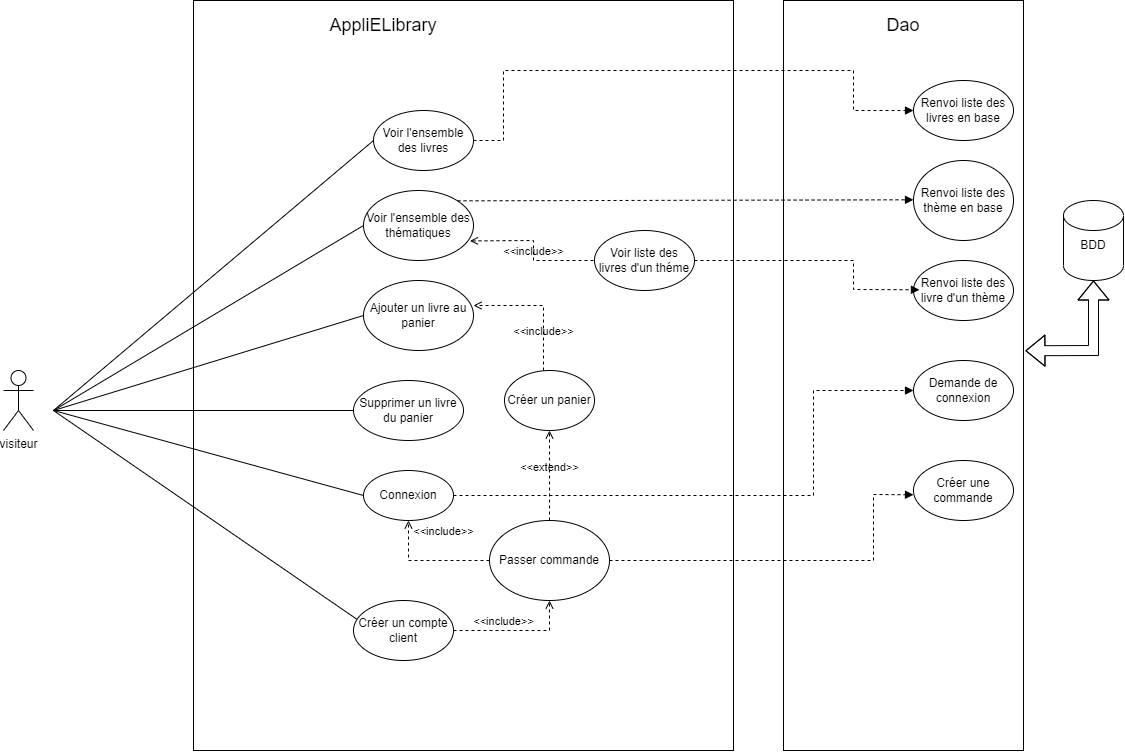

The diagram above was exported from draw.io. Its source (the exported page's mxGraphModel, read from the mxfile embedded in the PNG):
<mxGraphModel dx="2989" dy="1007" grid="1" gridSize="10" guides="1" tooltips="1" connect="1" arrows="1" fold="1" page="1" pageScale="1" pageWidth="1169" pageHeight="827" background="none" math="0" shadow="0">
  <root>
    <mxCell id="0" />
    <mxCell id="1" parent="0" />
    <mxCell id="QEKYdKZY92mn3KIsEOsg-37" value="" style="rounded=0;whiteSpace=wrap;html=1;" vertex="1" parent="1">
      <mxGeometry x="-350" y="10" width="240" height="750" as="geometry" />
    </mxCell>
    <mxCell id="QEKYdKZY92mn3KIsEOsg-36" value="" style="rounded=0;whiteSpace=wrap;html=1;" vertex="1" parent="1">
      <mxGeometry x="-940" y="10" width="540" height="750" as="geometry" />
    </mxCell>
    <mxCell id="YG-EFXbN9hCpRiFl6Nyf-1" value="visiteur" style="shape=umlActor;verticalLabelPosition=bottom;verticalAlign=top;html=1;outlineConnect=0;" vertex="1" parent="1">
      <mxGeometry x="-1130" y="380" width="30" height="60" as="geometry" />
    </mxCell>
    <mxCell id="YG-EFXbN9hCpRiFl6Nyf-4" value="Voir l'ensemble des livres" style="ellipse;whiteSpace=wrap;html=1;" vertex="1" parent="1">
      <mxGeometry x="-760" y="120" width="100" height="60" as="geometry" />
    </mxCell>
    <mxCell id="YG-EFXbN9hCpRiFl6Nyf-7" value="Voir l'ensemble des thématiques" style="ellipse;whiteSpace=wrap;html=1;" vertex="1" parent="1">
      <mxGeometry x="-770" y="200" width="110" height="70" as="geometry" />
    </mxCell>
    <mxCell id="YG-EFXbN9hCpRiFl6Nyf-8" value="Ajouter un livre au panier" style="ellipse;whiteSpace=wrap;html=1;" vertex="1" parent="1">
      <mxGeometry x="-770" y="290" width="110" height="70" as="geometry" />
    </mxCell>
    <mxCell id="YG-EFXbN9hCpRiFl6Nyf-9" value="Supprimer un livre du panier" style="ellipse;whiteSpace=wrap;html=1;" vertex="1" parent="1">
      <mxGeometry x="-780" y="390" width="110" height="60" as="geometry" />
    </mxCell>
    <mxCell id="YG-EFXbN9hCpRiFl6Nyf-10" value="Connexion" style="ellipse;whiteSpace=wrap;html=1;" vertex="1" parent="1">
      <mxGeometry x="-770" y="480" width="90" height="50" as="geometry" />
    </mxCell>
    <mxCell id="YG-EFXbN9hCpRiFl6Nyf-11" value="Créer un compte&lt;br&gt;client" style="ellipse;whiteSpace=wrap;html=1;" vertex="1" parent="1">
      <mxGeometry x="-780" y="610" width="100" height="60" as="geometry" />
    </mxCell>
    <mxCell id="YG-EFXbN9hCpRiFl6Nyf-12" value="Passer commande" style="ellipse;whiteSpace=wrap;html=1;" vertex="1" parent="1">
      <mxGeometry x="-644" y="530" width="120" height="80" as="geometry" />
    </mxCell>
    <mxCell id="YG-EFXbN9hCpRiFl6Nyf-13" value="Créer un panier" style="ellipse;whiteSpace=wrap;html=1;" vertex="1" parent="1">
      <mxGeometry x="-629" y="380" width="90" height="60" as="geometry" />
    </mxCell>
    <mxCell id="QEKYdKZY92mn3KIsEOsg-1" value="" style="endArrow=none;html=1;rounded=0;entryX=0;entryY=0.5;entryDx=0;entryDy=0;" edge="1" parent="1" target="YG-EFXbN9hCpRiFl6Nyf-8">
      <mxGeometry width="50" height="50" relative="1" as="geometry">
        <mxPoint x="-1080" y="420" as="sourcePoint" />
        <mxPoint x="-720" y="250" as="targetPoint" />
        <Array as="points" />
      </mxGeometry>
    </mxCell>
    <mxCell id="QEKYdKZY92mn3KIsEOsg-2" value="" style="endArrow=none;html=1;rounded=0;entryX=0;entryY=0.5;entryDx=0;entryDy=0;" edge="1" parent="1" target="YG-EFXbN9hCpRiFl6Nyf-9">
      <mxGeometry relative="1" as="geometry">
        <mxPoint x="-1080" y="420" as="sourcePoint" />
        <mxPoint x="-920" y="420" as="targetPoint" />
      </mxGeometry>
    </mxCell>
    <mxCell id="QEKYdKZY92mn3KIsEOsg-3" value="" style="endArrow=none;html=1;rounded=0;" edge="1" parent="1">
      <mxGeometry relative="1" as="geometry">
        <mxPoint x="-1080" y="420" as="sourcePoint" />
        <mxPoint x="-920" y="420" as="targetPoint" />
      </mxGeometry>
    </mxCell>
    <mxCell id="QEKYdKZY92mn3KIsEOsg-11" value="" style="endArrow=none;html=1;rounded=0;entryX=0;entryY=0.5;entryDx=0;entryDy=0;" edge="1" parent="1" target="YG-EFXbN9hCpRiFl6Nyf-4">
      <mxGeometry width="50" height="50" relative="1" as="geometry">
        <mxPoint x="-1080" y="420" as="sourcePoint" />
        <mxPoint x="-765" y="150" as="targetPoint" />
        <Array as="points" />
      </mxGeometry>
    </mxCell>
    <mxCell id="QEKYdKZY92mn3KIsEOsg-12" value="" style="endArrow=none;html=1;rounded=0;entryX=0;entryY=0.5;entryDx=0;entryDy=0;" edge="1" parent="1">
      <mxGeometry width="50" height="50" relative="1" as="geometry">
        <mxPoint x="-1080" y="420" as="sourcePoint" />
        <mxPoint x="-770" y="235" as="targetPoint" />
        <Array as="points" />
      </mxGeometry>
    </mxCell>
    <mxCell id="QEKYdKZY92mn3KIsEOsg-13" value="&amp;lt;&amp;lt;extend&amp;gt;&amp;gt;" style="html=1;verticalAlign=bottom;labelBackgroundColor=none;endArrow=open;endFill=0;dashed=1;rounded=0;exitX=0.5;exitY=0;exitDx=0;exitDy=0;" edge="1" parent="1" source="YG-EFXbN9hCpRiFl6Nyf-12">
      <mxGeometry width="160" relative="1" as="geometry">
        <mxPoint x="-739" y="510" as="sourcePoint" />
        <mxPoint x="-584" y="440" as="targetPoint" />
        <Array as="points">
          <mxPoint x="-584" y="470" />
        </Array>
      </mxGeometry>
    </mxCell>
    <mxCell id="QEKYdKZY92mn3KIsEOsg-14" value="Renvoi liste des livres en base" style="ellipse;whiteSpace=wrap;html=1;" vertex="1" parent="1">
      <mxGeometry x="-220" y="90" width="100" height="60" as="geometry" />
    </mxCell>
    <mxCell id="QEKYdKZY92mn3KIsEOsg-15" value="Renvoi liste des thème en base" style="ellipse;whiteSpace=wrap;html=1;" vertex="1" parent="1">
      <mxGeometry x="-220" y="170" width="100" height="80" as="geometry" />
    </mxCell>
    <mxCell id="QEKYdKZY92mn3KIsEOsg-19" value="Renvoi liste des livre d'un thème" style="ellipse;whiteSpace=wrap;html=1;" vertex="1" parent="1">
      <mxGeometry x="-220" y="270" width="100" height="60" as="geometry" />
    </mxCell>
    <mxCell id="QEKYdKZY92mn3KIsEOsg-20" value="Demande de connexion" style="ellipse;whiteSpace=wrap;html=1;" vertex="1" parent="1">
      <mxGeometry x="-220" y="370" width="100" height="60" as="geometry" />
    </mxCell>
    <mxCell id="QEKYdKZY92mn3KIsEOsg-22" value="Créer une commande" style="ellipse;whiteSpace=wrap;html=1;" vertex="1" parent="1">
      <mxGeometry x="-220" y="470" width="100" height="60" as="geometry" />
    </mxCell>
    <mxCell id="QEKYdKZY92mn3KIsEOsg-23" value="&amp;lt;&amp;lt;include&amp;gt;&amp;gt;" style="html=1;verticalAlign=bottom;labelBackgroundColor=none;endArrow=open;endFill=0;dashed=1;rounded=0;exitX=0;exitY=0.5;exitDx=0;exitDy=0;" edge="1" parent="1" source="YG-EFXbN9hCpRiFl6Nyf-12">
      <mxGeometry x="-0.2397" y="-20" width="160" relative="1" as="geometry">
        <mxPoint x="-555" y="590" as="sourcePoint" />
        <mxPoint x="-725" y="530" as="targetPoint" />
        <Array as="points">
          <mxPoint x="-725" y="570" />
        </Array>
        <mxPoint as="offset" />
      </mxGeometry>
    </mxCell>
    <mxCell id="QEKYdKZY92mn3KIsEOsg-24" value="&amp;lt;&amp;lt;include&amp;gt;&amp;gt;" style="html=1;verticalAlign=bottom;labelBackgroundColor=none;endArrow=open;endFill=0;dashed=1;rounded=0;exitX=1;exitY=0.5;exitDx=0;exitDy=0;entryX=0.5;entryY=1;entryDx=0;entryDy=0;" edge="1" parent="1" source="YG-EFXbN9hCpRiFl6Nyf-11" target="YG-EFXbN9hCpRiFl6Nyf-12">
      <mxGeometry x="-0.2063" width="160" relative="1" as="geometry">
        <mxPoint x="-330" y="650" as="sourcePoint" />
        <mxPoint x="-500" y="610" as="targetPoint" />
        <Array as="points">
          <mxPoint x="-584" y="640" />
        </Array>
        <mxPoint as="offset" />
      </mxGeometry>
    </mxCell>
    <mxCell id="QEKYdKZY92mn3KIsEOsg-25" value="" style="endArrow=none;html=1;rounded=0;entryX=0;entryY=0.5;entryDx=0;entryDy=0;" edge="1" parent="1" target="YG-EFXbN9hCpRiFl6Nyf-10">
      <mxGeometry relative="1" as="geometry">
        <mxPoint x="-1080" y="420" as="sourcePoint" />
        <mxPoint x="-770" y="430" as="targetPoint" />
      </mxGeometry>
    </mxCell>
    <mxCell id="QEKYdKZY92mn3KIsEOsg-26" value="" style="html=1;verticalAlign=bottom;labelBackgroundColor=none;endArrow=block;endFill=1;dashed=1;rounded=0;exitX=1;exitY=0.5;exitDx=0;exitDy=0;" edge="1" parent="1" source="YG-EFXbN9hCpRiFl6Nyf-10">
      <mxGeometry width="160" relative="1" as="geometry">
        <mxPoint x="-320" y="630" as="sourcePoint" />
        <mxPoint x="-220" y="400" as="targetPoint" />
        <Array as="points">
          <mxPoint x="-320" y="505" />
          <mxPoint x="-320" y="400" />
        </Array>
      </mxGeometry>
    </mxCell>
    <mxCell id="QEKYdKZY92mn3KIsEOsg-27" value="" style="html=1;verticalAlign=bottom;labelBackgroundColor=none;endArrow=block;endFill=1;dashed=1;rounded=0;exitX=1;exitY=0.5;exitDx=0;exitDy=0;" edge="1" parent="1" source="YG-EFXbN9hCpRiFl6Nyf-12">
      <mxGeometry width="160" relative="1" as="geometry">
        <mxPoint x="-430" y="570" as="sourcePoint" />
        <mxPoint x="-220" y="504.28999999999996" as="targetPoint" />
        <Array as="points">
          <mxPoint x="-260" y="570" />
          <mxPoint x="-260" y="504" />
        </Array>
      </mxGeometry>
    </mxCell>
    <mxCell id="QEKYdKZY92mn3KIsEOsg-29" value="&amp;lt;&amp;lt;include&amp;gt;&amp;gt;" style="html=1;verticalAlign=bottom;labelBackgroundColor=none;endArrow=open;endFill=0;dashed=1;rounded=0;entryX=1;entryY=0.5;entryDx=0;entryDy=0;" edge="1" parent="1">
      <mxGeometry x="-0.5556" width="160" relative="1" as="geometry">
        <mxPoint x="-590" y="380" as="sourcePoint" />
        <mxPoint x="-660" y="315" as="targetPoint" />
        <Array as="points">
          <mxPoint x="-590" y="380" />
          <mxPoint x="-590" y="315" />
        </Array>
        <mxPoint as="offset" />
      </mxGeometry>
    </mxCell>
    <mxCell id="QEKYdKZY92mn3KIsEOsg-30" value="" style="html=1;verticalAlign=bottom;labelBackgroundColor=none;endArrow=block;endFill=1;dashed=1;rounded=0;exitX=1;exitY=0.5;exitDx=0;exitDy=0;" edge="1" parent="1" source="YG-EFXbN9hCpRiFl6Nyf-4">
      <mxGeometry width="160" relative="1" as="geometry">
        <mxPoint x="-660" y="120" as="sourcePoint" />
        <mxPoint x="-220" y="120" as="targetPoint" />
        <Array as="points">
          <mxPoint x="-630" y="150" />
          <mxPoint x="-630" y="80" />
          <mxPoint x="-400" y="80" />
          <mxPoint x="-280" y="80" />
          <mxPoint x="-280" y="120" />
        </Array>
      </mxGeometry>
    </mxCell>
    <mxCell id="QEKYdKZY92mn3KIsEOsg-31" value="" style="html=1;verticalAlign=bottom;labelBackgroundColor=none;endArrow=block;endFill=1;dashed=1;rounded=0;exitX=1;exitY=0;exitDx=0;exitDy=0;" edge="1" parent="1" source="YG-EFXbN9hCpRiFl6Nyf-7">
      <mxGeometry width="160" relative="1" as="geometry">
        <mxPoint x="-380" y="209.29" as="sourcePoint" />
        <mxPoint x="-220" y="209.29" as="targetPoint" />
      </mxGeometry>
    </mxCell>
    <mxCell id="QEKYdKZY92mn3KIsEOsg-32" value="Voir liste des livres d'un théme" style="ellipse;whiteSpace=wrap;html=1;" vertex="1" parent="1">
      <mxGeometry x="-539" y="240" width="100" height="60" as="geometry" />
    </mxCell>
    <mxCell id="QEKYdKZY92mn3KIsEOsg-33" value="&amp;lt;&amp;lt;include&amp;gt;&amp;gt;" style="html=1;verticalAlign=bottom;labelBackgroundColor=none;endArrow=open;endFill=0;dashed=1;rounded=0;entryX=0.968;entryY=0.72;entryDx=0;entryDy=0;entryPerimeter=0;" edge="1" parent="1" target="YG-EFXbN9hCpRiFl6Nyf-7">
      <mxGeometry x="-0.1905" width="160" relative="1" as="geometry">
        <mxPoint x="-540" y="270" as="sourcePoint" />
        <mxPoint x="-600" y="120" as="targetPoint" />
        <Array as="points">
          <mxPoint x="-600" y="270" />
          <mxPoint x="-600" y="250" />
        </Array>
        <mxPoint x="-1" as="offset" />
      </mxGeometry>
    </mxCell>
    <mxCell id="QEKYdKZY92mn3KIsEOsg-34" value="" style="html=1;verticalAlign=bottom;labelBackgroundColor=none;endArrow=block;endFill=1;dashed=1;rounded=0;exitX=1;exitY=0.5;exitDx=0;exitDy=0;" edge="1" parent="1" source="QEKYdKZY92mn3KIsEOsg-32">
      <mxGeometry width="160" relative="1" as="geometry">
        <mxPoint x="-350" y="299" as="sourcePoint" />
        <mxPoint x="-214.04" y="299.2900000000001" as="targetPoint" />
        <Array as="points">
          <mxPoint x="-280" y="270" />
          <mxPoint x="-280" y="299" />
        </Array>
      </mxGeometry>
    </mxCell>
    <mxCell id="QEKYdKZY92mn3KIsEOsg-35" value="" style="endArrow=none;html=1;rounded=0;entryX=0.033;entryY=0.312;entryDx=0;entryDy=0;entryPerimeter=0;" edge="1" parent="1" target="YG-EFXbN9hCpRiFl6Nyf-11">
      <mxGeometry relative="1" as="geometry">
        <mxPoint x="-1080" y="420" as="sourcePoint" />
        <mxPoint x="-760" y="515" as="targetPoint" />
      </mxGeometry>
    </mxCell>
    <mxCell id="QEKYdKZY92mn3KIsEOsg-39" value="&lt;font style=&quot;font-size: 18px&quot;&gt;Dao&lt;/font&gt;" style="text;html=1;strokeColor=none;fillColor=none;align=center;verticalAlign=middle;whiteSpace=wrap;rounded=0;" vertex="1" parent="1">
      <mxGeometry x="-340" y="20" width="220" height="30" as="geometry" />
    </mxCell>
    <mxCell id="QEKYdKZY92mn3KIsEOsg-40" value="" style="shape=cylinder3;whiteSpace=wrap;html=1;boundedLbl=1;backgroundOutline=1;size=15;" vertex="1" parent="1">
      <mxGeometry x="-70" y="210" width="60" height="80" as="geometry" />
    </mxCell>
    <mxCell id="QEKYdKZY92mn3KIsEOsg-41" value="" style="shape=flexArrow;endArrow=classic;startArrow=classic;html=1;rounded=0;entryX=0.5;entryY=1;entryDx=0;entryDy=0;entryPerimeter=0;exitX=1.008;exitY=0.467;exitDx=0;exitDy=0;exitPerimeter=0;" edge="1" parent="1" source="QEKYdKZY92mn3KIsEOsg-37" target="QEKYdKZY92mn3KIsEOsg-40">
      <mxGeometry width="100" height="100" relative="1" as="geometry">
        <mxPoint x="-120" y="343" as="sourcePoint" />
        <mxPoint x="-350" y="320" as="targetPoint" />
        <Array as="points">
          <mxPoint x="-40" y="360" />
        </Array>
      </mxGeometry>
    </mxCell>
    <mxCell id="QEKYdKZY92mn3KIsEOsg-43" value="BDD" style="text;html=1;strokeColor=none;fillColor=none;align=center;verticalAlign=middle;whiteSpace=wrap;rounded=0;" vertex="1" parent="1">
      <mxGeometry x="-70" y="230" width="60" height="50" as="geometry" />
    </mxCell>
    <mxCell id="QEKYdKZY92mn3KIsEOsg-44" value="&lt;font style=&quot;font-size: 18px&quot;&gt;AppliELibrary&lt;/font&gt;" style="text;html=1;strokeColor=none;fillColor=none;align=center;verticalAlign=middle;whiteSpace=wrap;rounded=0;" vertex="1" parent="1">
      <mxGeometry x="-860" y="20" width="220" height="30" as="geometry" />
    </mxCell>
  </root>
</mxGraphModel>